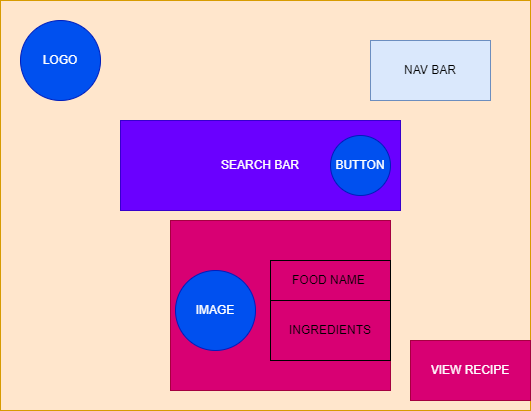

The diagram above was exported from draw.io. Its source (the exported page's mxGraphModel, read from the mxfile embedded in the PNG):
<mxGraphModel dx="880" dy="463" grid="1" gridSize="10" guides="1" tooltips="1" connect="1" arrows="1" fold="1" page="1" pageScale="1" pageWidth="850" pageHeight="1100" math="0" shadow="0">
  <root>
    <mxCell id="0" />
    <mxCell id="1" parent="0" />
    <mxCell id="rmZx94JN3mGPxwsPPEQU-1" value="" style="rounded=0;whiteSpace=wrap;html=1;fillColor=#ffe6cc;strokeColor=#d79b00;" vertex="1" parent="1">
      <mxGeometry x="170" y="140" width="530" height="410" as="geometry" />
    </mxCell>
    <mxCell id="rmZx94JN3mGPxwsPPEQU-2" value="LOGO" style="ellipse;whiteSpace=wrap;html=1;aspect=fixed;fillColor=#0050ef;fontColor=#ffffff;strokeColor=#001DBC;" vertex="1" parent="1">
      <mxGeometry x="190" y="160" width="80" height="80" as="geometry" />
    </mxCell>
    <mxCell id="rmZx94JN3mGPxwsPPEQU-3" value="NAV BAR" style="rounded=0;whiteSpace=wrap;html=1;fillColor=#dae8fc;strokeColor=#6c8ebf;" vertex="1" parent="1">
      <mxGeometry x="540" y="180" width="120" height="60" as="geometry" />
    </mxCell>
    <mxCell id="rmZx94JN3mGPxwsPPEQU-4" value="SEARCH BAR" style="rounded=0;whiteSpace=wrap;html=1;fillColor=#6a00ff;fontColor=#ffffff;strokeColor=#3700CC;" vertex="1" parent="1">
      <mxGeometry x="290" y="260" width="280" height="90" as="geometry" />
    </mxCell>
    <mxCell id="rmZx94JN3mGPxwsPPEQU-5" value="BUTTON" style="ellipse;whiteSpace=wrap;html=1;aspect=fixed;fillColor=#0050ef;fontColor=#ffffff;strokeColor=#001DBC;" vertex="1" parent="1">
      <mxGeometry x="500" y="275" width="60" height="60" as="geometry" />
    </mxCell>
    <mxCell id="rmZx94JN3mGPxwsPPEQU-7" value="" style="rounded=0;whiteSpace=wrap;html=1;fillColor=#d80073;strokeColor=#A50040;fontColor=#ffffff;" vertex="1" parent="1">
      <mxGeometry x="340" y="360" width="220" height="170" as="geometry" />
    </mxCell>
    <mxCell id="rmZx94JN3mGPxwsPPEQU-8" value="IMAGE" style="ellipse;whiteSpace=wrap;html=1;aspect=fixed;fillColor=#0050ef;fontColor=#ffffff;strokeColor=#001DBC;" vertex="1" parent="1">
      <mxGeometry x="345" y="410" width="80" height="80" as="geometry" />
    </mxCell>
    <mxCell id="rmZx94JN3mGPxwsPPEQU-9" value="FOOD NAME&amp;nbsp;" style="rounded=0;whiteSpace=wrap;html=1;fillColor=none;" vertex="1" parent="1">
      <mxGeometry x="440" y="400" width="120" height="40" as="geometry" />
    </mxCell>
    <mxCell id="rmZx94JN3mGPxwsPPEQU-10" value="INGREDIENTS" style="rounded=0;whiteSpace=wrap;html=1;fillColor=none;" vertex="1" parent="1">
      <mxGeometry x="440" y="440" width="120" height="60" as="geometry" />
    </mxCell>
    <mxCell id="rmZx94JN3mGPxwsPPEQU-11" value="VIEW RECIPE" style="rounded=0;whiteSpace=wrap;html=1;fillColor=#d80073;fontColor=#ffffff;strokeColor=#A50040;" vertex="1" parent="1">
      <mxGeometry x="580" y="480" width="120" height="60" as="geometry" />
    </mxCell>
  </root>
</mxGraphModel>